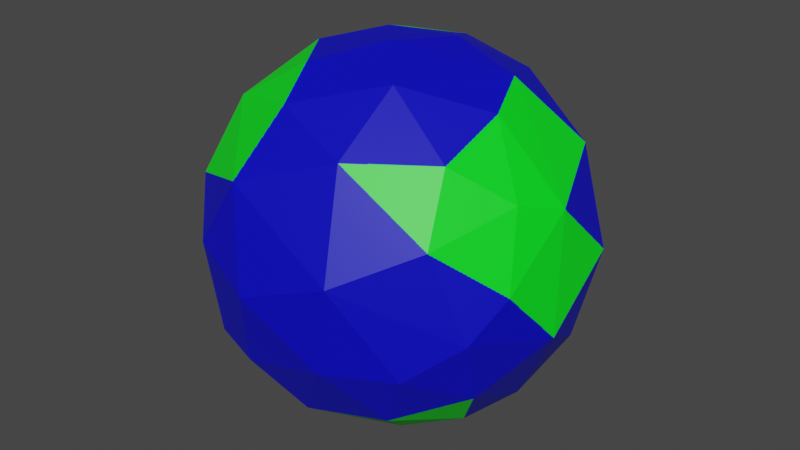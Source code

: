 # Source: earth.blend  (saved by Blender 3.0.42; exported with 4.5.12 LTS)
import bpy
from mathutils import Matrix  # noqa: F401  (used for matrix-valued properties, if any)

bpy.ops.wm.read_factory_settings(use_empty=True)
scene = bpy.context.scene
scene.name = 'Scene'

# ---- images (referenced by path relative to the original .blend; pixels are not part of the script)
import os
ASSET_DIR = os.environ.get("B2B_ASSET_DIR", "")  # directory of the original .blend (textures are referenced by path, not embedded)
HERE = os.path.dirname(os.path.abspath(__file__))  # packed textures are extracted next to this script under _unpacked/

def load_image(name, relpath, width, height, colorspace="sRGB"):
    """Load a texture the original file referenced (path relative to the .blend, or extracted next to this script)."""
    p = next((c for c in (os.path.join(HERE, relpath), os.path.join(ASSET_DIR, relpath)) if relpath and os.path.exists(c)), "")
    if p:
        img = bpy.data.images.load(p, check_existing=True)
        img.name = name
    else:  # same state as the original file: an image datablock whose file is absent (Cycles renders it pink)
        img = bpy.data.images.new(name, width, height)
        img.source = "FILE"
        img.filepath = "//" + (relpath or name)
    img.colorspace_settings.name = colorspace
    return img
img_material_001_base_color = load_image('Material.001 Base Color', '_unpacked/Material.887c5d79.png', 1024, 1024, 'sRGB')

# ---- materials (node trees are filled in below, after node groups)
mat_material_001 = bpy.data.materials.new('Material.001')
mat_material_001.use_transparent_shadow = False

# ---- material node trees
mat_material_001.use_nodes = True; mat_material_001.node_tree.nodes.clear()
_N = mat_material_001.node_tree.nodes; _L = mat_material_001.node_tree.links
n0 = _N.new('ShaderNodeBsdfPrincipled'); n0.name = 'Principled BSDF'; n0.location = (10, 300)
n0.distribution = 'GGX'
n0.subsurface_method = 'RANDOM_WALK_SKIN'
n0.inputs[3].default_value = 1.45
n0.inputs[27].default_value = (0.0, 0.0, 0.0, 1.0)
n0.inputs[28].default_value = 1.0
n1 = _N.new('ShaderNodeOutputMaterial'); n1.name = 'Material Output'; n1.location = (300, 300)
n2 = _N.new('ShaderNodeTexImage'); n2.name = 'Image Texture'; n2.location = (-280, 260)
n2.image = img_material_001_base_color
_L.new(n0.outputs[0], n1.inputs[0])
_L.new(n2.outputs[0], n0.inputs[0])
n1.is_active_output = True

# ---- world
world_world = bpy.data.worlds.new('World'); scene.world = world_world
world_world.use_nodes = True; world_world.node_tree.nodes.clear()
_N = world_world.node_tree.nodes; _L = world_world.node_tree.links
n0 = _N.new('ShaderNodeOutputWorld'); n0.name = 'World Output'; n0.location = (300, 300)
n1 = _N.new('ShaderNodeBackground'); n1.name = 'Background'; n1.location = (10, 300)
n1.inputs[0].default_value = (0.05088, 0.05088, 0.05088, 1.0)
_L.new(n1.outputs[0], n0.inputs[0])
n0.is_active_output = True
world_world.color = (0.05088, 0.05088, 0.05088)
world_world.use_sun_shadow = False
world_world.sun_shadow_jitter_overblur = 0.0

# ---- meshes
me_sphere = bpy.data.meshes.new('Sphere')
me_sphere.from_pydata([(-0.08959, 1.001, 0.09036), (-0.1615, 0.7626, -0.6468), (0.03213, 0.8491, 0.5588), (0.2922, 0.9612, 0.09905), (0.03286, 0.2829, -0.9736), (0.03098, 0.4736, 0.8929), (0.2717, 0.9282, -0.285), (0.4226, 0.7906, 0.4619), (0.607, 0.7934, 0.1266), (0.1647, 0.6829, -0.7435), (0.572, 0.6865, -0.469), (0.1589, 0.2286, 0.9674), (0.3832, 0.5138, 0.7838), (0.7379, 0.6881, -0.1182), (0.5235, 0.4537, -0.7415), (0.737, 0.4925, 0.4931), (0.9547, 0.3665, 0.04192), (0.848, 0.3066, -0.4603), (0.9443, -0.00206, 0.3883), (0.5166, 0.1886, 0.8606), (0.9852, -0.0859, -0.2261), (0.7137, 0.05619, -0.7287), (0.6269, -0.09173, 0.7857), (0.8567, -0.2494, 0.4683), (0.9297, -0.3843, 0.09805), (0.783, -0.4185, -0.475), (0.5917, -0.2246, -0.7891), (0.6198, -0.4539, 0.6565), (0.6882, -0.6541, 0.3472), (0.8406, -0.5639, -0.1002), (0.6139, -0.7453, -0.2931), (0.2846, -0.005234, -0.97), (0.4596, -0.6505, -0.6227), (0.3064, -0.3608, -0.8935), (0.2571, -0.7256, 0.6619), (0.3597, -0.9408, 0.1741), (0.2819, -0.9235, -0.2931), (0.2595, -0.3652, 0.911), (-0.09973, -1.013, 3.891e-07), (0.03026, -0.7431, -0.6975), (-0.2006, -0.8884, -0.4409), (-0.05416, -0.4778, -0.8884), (-0.004718, -0.114, -0.9997), (-0.165, -0.6126, 0.7924), (-0.2529, -0.868, 0.4774), (-0.4882, -0.8779, 0.09898), (-0.4365, -0.8354, -0.3901), (-0.262, -0.3611, 0.9049), (-0.7453, -0.6139, 0.2931), (-0.7769, -0.6369, -0.09905), (-0.6981, -0.5511, -0.4751), (-0.4501, -0.4583, -0.7793), (0.03271, -0.1226, 1.004), (-0.9235, -0.2819, -0.2931), (-0.4588, -0.07333, 0.9009), (-0.687, -0.3837, 0.6473), (-0.9877, -0.1985, 0.179), (-0.2577, -0.1377, -0.9668), (-0.9548, 0.1715, -0.3092), (-0.9735, 0.303, -0.0006805), (-0.7887, -0.1063, -0.634), (-0.6143, 0.148, 0.7912), (-0.8783, 0.2409, 0.4615), (-0.8214, 0.6019, 0.02045), (-0.5972, 0.1118, -0.8199), (-0.5822, 0.6049, 0.5817), (-0.7349, 0.5015, -0.4823), (-0.5278, 0.8576, -0.1778), (-0.4242, 0.5658, -0.7322), (-0.3347, 0.1789, -0.9334), (-0.2716, 0.3855, 0.8918), (-0.3171, 0.7076, 0.649), (-0.1683, 0.1124, 0.9843), (-0.3805, 0.8895, 0.3014), (-0.09635, 0.9608, -0.2931)], [], [(2, 3, 0), (5, 12, 2), (2, 12, 7), (7, 8, 3), (11, 12, 5), (9, 10, 14), (12, 15, 7), (4, 14, 31), (15, 16, 8), (10, 13, 17), (42, 4, 31), (15, 19, 18), (16, 18, 20), (20, 18, 24), (18, 22, 23), (20, 29, 25), (20, 25, 21), (31, 26, 33), (18, 23, 24), (24, 29, 20), (52, 37, 19), (29, 30, 25), (37, 34, 27), (34, 35, 28), (31, 33, 42), (35, 36, 30), (36, 39, 32), (33, 39, 41), (34, 44, 35), (35, 44, 38), (35, 38, 36), (36, 38, 40), (52, 47, 37), (38, 44, 45), (46, 51, 39), (44, 55, 48), (45, 48, 49), (45, 49, 46), (46, 49, 50), (47, 55, 43), (43, 55, 44), (48, 55, 56), (52, 54, 47), (50, 60, 51), (51, 60, 64), (57, 64, 69), (56, 58, 53), (54, 61, 55), (55, 61, 62), (56, 62, 59), (56, 59, 58), (58, 66, 60), (59, 62, 63), (69, 4, 57), (42, 57, 4), (72, 70, 54), (66, 68, 64), (63, 65, 73), (72, 5, 70), (67, 1, 68), (70, 71, 65), (65, 71, 73), (68, 4, 69), (6, 74, 0, 3), (68, 1, 9), (71, 5, 2), (72, 52, 11), (9, 1, 74, 6), (13, 6, 3, 8), (3, 2, 7), (9, 14, 4), (63, 66, 58, 59), (6, 13, 10), (9, 6, 10), (7, 15, 8), (15, 12, 19), (13, 8, 16), (11, 19, 12), (10, 17, 14), (13, 16, 17), (14, 17, 21), (31, 14, 21), (16, 15, 18), (11, 52, 19), (17, 16, 20), (17, 20, 21), (18, 19, 22), (21, 26, 31), (22, 19, 37), (21, 25, 26), (22, 27, 23), (24, 23, 28), (22, 37, 27), (23, 27, 28), (25, 30, 32), (26, 25, 32), (26, 32, 33), (29, 24, 28), (29, 28, 35), (29, 35, 30), (27, 34, 28), (30, 36, 32), (33, 32, 39), (42, 33, 41), (37, 43, 34), (36, 40, 39), (37, 47, 43), (44, 34, 43), (38, 45, 46), (40, 38, 46), (40, 46, 39), (41, 39, 51), (41, 51, 57), (42, 41, 57), (45, 44, 48), (46, 50, 51), (47, 54, 55), (51, 64, 57), (49, 48, 56), (49, 56, 53), (50, 49, 53), (50, 53, 60), (52, 72, 54), (53, 58, 60), (56, 55, 62), (60, 66, 64), (62, 61, 65), (54, 70, 61), (63, 67, 66), (61, 70, 65), (64, 68, 69), (63, 62, 65), (67, 63, 73), (66, 67, 68), (73, 71, 2), (68, 9, 4), (67, 73, 0), (67, 0, 74), (67, 74, 1), (70, 5, 71), (5, 72, 11), (0, 73, 2)])
_uv = me_sphere.uv_layers.new(name='UVMap')
_uv.uv.foreach_set('vector', [0.7436, 0.6845, 0.703, 0.5337, 0.7649, 0.5293, 0.7472, 0.8419, 0.6436, 0.7784, 0.7436, 0.6845, 0.7436, 0.6845, 0.6436, 0.7784, 0.6716, 0.653, 0.6716, 0.653, 0.6474, 0.5395, 0.703, 0.5337, 0.655, 0.9126, 0.6436, 0.7784, 0.7472, 0.8419, 0.7102, 0.2393, 0.64, 0.3473, 0.6129, 0.2374, 0.6436, 0.7784, 0.5943, 0.6577, 0.6716, 0.653, 0.7374, 0.09313, 0.6129, 0.2374, 0.4846, 0.09142, 0.5943, 0.6577, 0.5545, 0.5131, 0.6474, 0.5395, 0.64, 0.3473, 0.618, 0.4599, 0.5543, 0.3529, 0.5781, 0.0, 0.7374, 0.09313, 0.4846, 0.09142, 0.5943, 0.6577, 0.547, 0.8167, 0.5036, 0.6196, 0.5545, 0.5131, 0.5036, 0.6196, 0.4878, 0.4277, 0.4878, 0.4277, 0.5036, 0.6196, 0.437, 0.5311, 0.5036, 0.6196, 0.4754, 0.7843, 0.4538, 0.654, 0.4878, 0.4277, 0.4055, 0.4688, 0.422, 0.3444, 0.4878, 0.4277, 0.422, 0.3444, 0.5144, 0.2521, 0.4846, 0.09142, 0.445, 0.2164, 0.3652, 0.1553, 0.5036, 0.6196, 0.4538, 0.654, 0.437, 0.5311, 0.437, 0.5311, 0.4055, 0.4688, 0.4878, 0.4277, 0.3469, 0.9514, 0.3489, 0.8529, 0.547, 0.8167, 0.4055, 0.4688, 0.3596, 0.4042, 0.422, 0.3444, 0.3489, 0.8529, 0.3047, 0.722, 0.3997, 0.7226, 0.3047, 0.722, 0.3083, 0.5487, 0.379, 0.6088, 0.4846, 0.09142, 0.3652, 0.1553, 0.2814, 0.03524, 0.3083, 0.5487, 0.2969, 0.4066, 0.3596, 0.4042, 0.2969, 0.4066, 0.2559, 0.2663, 0.3487, 0.2935, 0.3652, 0.1553, 0.2559, 0.2663, 0.2342, 0.1577, 0.3047, 0.722, 0.2042, 0.654, 0.3083, 0.5487, 0.3083, 0.5487, 0.2042, 0.654, 0.2344, 0.4998, 0.3083, 0.5487, 0.2344, 0.4998, 0.2969, 0.4066, 0.2969, 0.4066, 0.2344, 0.4998, 0.2151, 0.3594, 0.3469, 0.9514, 0.149, 0.8551, 0.3489, 0.8529, 0.2344, 0.4998, 0.2042, 0.654, 0.1705, 0.5308, 0.1691, 0.3766, 0.1252, 0.2198, 0.2559, 0.2663, 0.2042, 0.654, 0.07875, 0.7174, 0.1096, 0.5933, 0.1705, 0.5308, 0.1096, 0.5933, 0.1094, 0.4689, 0.1705, 0.5308, 0.1094, 0.4689, 0.1691, 0.3766, 0.1691, 0.3766, 0.1094, 0.4689, 0.1082, 0.3445, 0.149, 0.8551, 0.07875, 0.7174, 0.2118, 0.784, 0.2118, 0.784, 0.07875, 0.7174, 0.2042, 0.654, 0.1096, 0.5933, 0.07875, 0.7174, 0.03761, 0.5547, 0.3469, 0.9514, 0.04154, 0.8499, 0.149, 0.8551, 0.1082, 0.3445, 0.02557, 0.2795, 0.1252, 0.2198, 0.1252, 0.2198, 0.02557, 0.2795, 0.02043, 0.1875, 0.07688, 0.09227, 0.02043, 0.1875, 2.98e-08, 0.125, 0.03761, 0.5547, 0.0, 0.4062, 0.04691, 0.4066, 0.04154, 0.8499, 1.339e-08, 0.7844, 0.07875, 0.7174, 0.07875, 0.7174, 1.339e-08, 0.7844, 2.98e-08, 0.6542, 1.0, 0.5308, 0.9578, 0.6525, 0.9575, 0.4996, 1.0, 0.5308, 0.9575, 0.4996, 0.9735, 0.3896, 0.9735, 0.3896, 0.9055, 0.3442, 0.9929, 0.2961, 0.9575, 0.4996, 0.9578, 0.6525, 0.904, 0.5127, 0.9219, 0.125, 0.7374, 0.09313, 0.9776, 0.0625, 0.9219, 0.0, 0.9776, 0.0625, 0.7374, 0.09313, 0.9031, 0.9375, 0.857, 0.8423, 0.9803, 0.875, 0.9055, 0.3442, 0.8524, 0.2436, 0.9566, 0.2063, 0.904, 0.5127, 0.8768, 0.6908, 0.8129, 0.5935, 0.9031, 0.9375, 0.7472, 0.8419, 0.857, 0.8423, 0.8371, 0.4467, 0.7825, 0.2792, 0.8524, 0.2436, 0.857, 0.8423, 0.8146, 0.7189, 0.8768, 0.6908, 0.8768, 0.6908, 0.8146, 0.7189, 0.8129, 0.5935, 0.8524, 0.2436, 0.7374, 0.09313, 0.9219, 0.125, 0.7041, 0.4081, 0.7659, 0.4067, 0.7649, 0.5293, 0.703, 0.5337, 0.8524, 0.2436, 0.7825, 0.2792, 0.7102, 0.2393, 0.8146, 0.7189, 0.7472, 0.8419, 0.7436, 0.6845, 0.9031, 0.9375, 0.7656, 1.0, 0.655, 0.9126, 0.7102, 0.2393, 0.7825, 0.2792, 0.7659, 0.4067, 0.7041, 0.4081, 0.618, 0.4599, 0.7041, 0.4081, 0.703, 0.5337, 0.6474, 0.5395, 0.703, 0.5337, 0.7436, 0.6845, 0.6716, 0.653, 0.7102, 0.2393, 0.6129, 0.2374, 0.7374, 0.09313, 0.904, 0.5127, 0.9055, 0.3442, 0.9735, 0.3896, 0.9575, 0.4996, 0.7041, 0.4081, 0.618, 0.4599, 0.64, 0.3473, 0.7102, 0.2393, 0.7041, 0.4081, 0.64, 0.3473, 0.6716, 0.653, 0.5943, 0.6577, 0.6474, 0.5395, 0.5943, 0.6577, 0.6436, 0.7784, 0.547, 0.8167, 0.618, 0.4599, 0.6474, 0.5395, 0.5545, 0.5131, 0.655, 0.9126, 0.547, 0.8167, 0.6436, 0.7784, 0.64, 0.3473, 0.5543, 0.3529, 0.6129, 0.2374, 0.618, 0.4599, 0.5545, 0.5131, 0.5543, 0.3529, 0.6129, 0.2374, 0.5543, 0.3529, 0.5144, 0.2521, 0.4846, 0.09142, 0.6129, 0.2374, 0.5144, 0.2521, 0.5545, 0.5131, 0.5943, 0.6577, 0.5036, 0.6196, 0.655, 0.9126, 0.3469, 0.9514, 0.547, 0.8167, 0.5543, 0.3529, 0.5545, 0.5131, 0.4878, 0.4277, 0.5543, 0.3529, 0.4878, 0.4277, 0.5144, 0.2521, 0.5036, 0.6196, 0.547, 0.8167, 0.4754, 0.7843, 0.5144, 0.2521, 0.445, 0.2164, 0.4846, 0.09142, 0.4754, 0.7843, 0.547, 0.8167, 0.3489, 0.8529, 0.5144, 0.2521, 0.422, 0.3444, 0.445, 0.2164, 0.4754, 0.7843, 0.3997, 0.7226, 0.4538, 0.654, 0.437, 0.5311, 0.4538, 0.654, 0.379, 0.6088, 0.4754, 0.7843, 0.3489, 0.8529, 0.3997, 0.7226, 0.4538, 0.654, 0.3997, 0.7226, 0.379, 0.6088, 0.422, 0.3444, 0.3596, 0.4042, 0.3487, 0.2935, 0.445, 0.2164, 0.422, 0.3444, 0.3487, 0.2935, 0.445, 0.2164, 0.3487, 0.2935, 0.3652, 0.1553, 0.4055, 0.4688, 0.437, 0.5311, 0.379, 0.6088, 0.4055, 0.4688, 0.379, 0.6088, 0.3083, 0.5487, 0.4055, 0.4688, 0.3083, 0.5487, 0.3596, 0.4042, 0.3997, 0.7226, 0.3047, 0.722, 0.379, 0.6088, 0.3596, 0.4042, 0.2969, 0.4066, 0.3487, 0.2935, 0.3652, 0.1553, 0.3487, 0.2935, 0.2559, 0.2663, 0.2814, 0.03524, 0.3652, 0.1553, 0.2342, 0.1577, 0.3489, 0.8529, 0.2118, 0.784, 0.3047, 0.722, 0.2969, 0.4066, 0.2151, 0.3594, 0.2559, 0.2663, 0.3489, 0.8529, 0.149, 0.8551, 0.2118, 0.784, 0.2042, 0.654, 0.3047, 0.722, 0.2118, 0.784, 0.2344, 0.4998, 0.1705, 0.5308, 0.1691, 0.3766, 0.2151, 0.3594, 0.2344, 0.4998, 0.1691, 0.3766, 0.2151, 0.3594, 0.1691, 0.3766, 0.2559, 0.2663, 0.2342, 0.1577, 0.2559, 0.2663, 0.1252, 0.2198, 0.2342, 0.1577, 0.1252, 0.2198, 0.07688, 0.09227, 0.2814, 0.03524, 0.2342, 0.1577, 0.07688, 0.09227, 0.1705, 0.5308, 0.2042, 0.654, 0.1096, 0.5933, 0.1691, 0.3766, 0.1082, 0.3445, 0.1252, 0.2198, 0.149, 0.8551, 0.04154, 0.8499, 0.07875, 0.7174, 0.1252, 0.2198, 0.02043, 0.1875, 0.07688, 0.09227, 0.1094, 0.4689, 0.1096, 0.5933, 0.03761, 0.5547, 0.1094, 0.4689, 0.03761, 0.5547, 0.04691, 0.4066, 0.1082, 0.3445, 0.1094, 0.4689, 0.04691, 0.4066, 0.1082, 0.3445, 0.04691, 0.4066, 0.02557, 0.2795, 0.3469, 0.9514, 0.01301, 0.9375, 0.04154, 0.8499, 0.04691, 0.4066, 0.0, 0.4062, 0.02557, 0.2795, 0.03761, 0.5547, 0.07875, 0.7174, 2.98e-08, 0.6542, 0.9929, 0.2961, 0.9055, 0.3442, 0.9566, 0.2063, 0.9578, 0.6525, 0.961, 0.7844, 0.8768, 0.6908, 0.9803, 0.875, 0.857, 0.8423, 0.961, 0.7844, 0.904, 0.5127, 0.8371, 0.4467, 0.9055, 0.3442, 0.961, 0.7844, 0.857, 0.8423, 0.8768, 0.6908, 0.9566, 0.2063, 0.8524, 0.2436, 0.9219, 0.125, 0.904, 0.5127, 0.9578, 0.6525, 0.8768, 0.6908, 0.8371, 0.4467, 0.904, 0.5127, 0.8129, 0.5935, 0.9055, 0.3442, 0.8371, 0.4467, 0.8524, 0.2436, 0.8129, 0.5935, 0.8146, 0.7189, 0.7436, 0.6845, 0.8524, 0.2436, 0.7102, 0.2393, 0.7374, 0.09313, 0.8371, 0.4467, 0.8129, 0.5935, 0.7649, 0.5293, 0.8371, 0.4467, 0.7649, 0.5293, 0.7659, 0.4067, 0.8371, 0.4467, 0.7659, 0.4067, 0.7825, 0.2792, 0.857, 0.8423, 0.7472, 0.8419, 0.8146, 0.7189, 0.7472, 0.8419, 0.9031, 0.9375, 0.655, 0.9126, 0.7649, 0.5293, 0.8129, 0.5935, 0.7436, 0.6845])
me_sphere.materials.append(mat_material_001)
me_sphere.use_remesh_fix_poles = True
me_sphere.use_remesh_preserve_attributes = False
me_sphere.use_paint_bone_selection = False
me_sphere.use_paint_mask = True
me_sphere.update()

# ---- objects
ob_sphere = bpy.data.objects.new('Sphere', me_sphere)

# ---- transforms, parenting, visibility, modifiers, constraints
ob_sphere.location = (0.0, 0.0, 0.0)

# ---- collection membership
scene.collection.objects.link(ob_sphere)

# ---- scene / render settings (as saved in the file)
scene.frame_start = 1; scene.frame_end = 250; scene.frame_set(1)
scene.render.engine = 'BLENDER_EEVEE_NEXT'
scene.cycles.sampling_pattern = 'TABULATED_SOBOL'
scene.cycles.use_light_tree = False
scene.view_settings.view_transform = 'Filmic'
bpy.context.view_layer.update()

# ---- added for rendering (the .blend has no active camera and no usable light): camera, sun
cam_auto = bpy.data.cameras.new('AutoCamera')
cam_auto.lens = 50.0
cam_auto.sensor_width = 36.0
cam_auto.clip_end = 1000.0
ob_auto_camera = bpy.data.objects.new('AutoCamera', cam_auto)
scene.collection.objects.link(ob_auto_camera)
ob_auto_camera.location = (3.19841, -3.84562, 2.56186)
ob_auto_camera.rotation_euler = (1.09748, -7.21219e-08, 0.694738)
scene.camera = ob_auto_camera
light_auto_sun = bpy.data.lights.new('AutoSun', 'SUN')
light_auto_sun.energy = 3.0
light_auto_sun.angle = 0.0523599
ob_auto_sun = bpy.data.objects.new('AutoSun', light_auto_sun)
scene.collection.objects.link(ob_auto_sun)
ob_auto_sun.rotation_euler = (0.872665, 0.174533, 0.523599)
bpy.context.view_layer.update()
